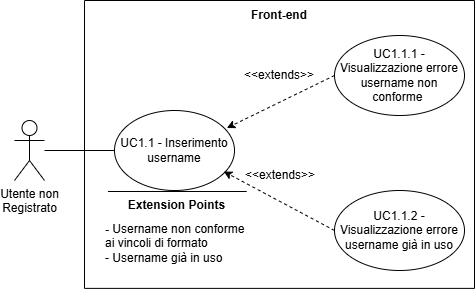

The diagram above was exported from draw.io. Its source (the exported page's mxGraphModel, read from the mxfile embedded in the PNG):
<mxGraphModel dx="-1061" dy="-2717" grid="1" gridSize="10" guides="1" tooltips="1" connect="1" arrows="1" fold="1" page="1" pageScale="1" pageWidth="827" pageHeight="1169" math="0" shadow="0">
  <root>
    <mxCell id="0" />
    <mxCell id="1" parent="0" />
    <mxCell id="kP14dU60aw65mURiGeql-72" parent="1" style="shape=umlActor;verticalLabelPosition=bottom;verticalAlign=top;html=1;outlineConnect=0;" value="Utente non &lt;br&gt;Registrato" vertex="1">
      <mxGeometry height="60" width="30" x="2609.997786254883" y="3770.0026068115235" as="geometry" />
    </mxCell>
    <mxCell id="kP14dU60aw65mURiGeql-73" parent="1" style="swimlane;startSize=0;" value="" vertex="1">
      <mxGeometry height="287.8773931884766" width="390" x="2679.997786254883" y="3650.0026068115235" as="geometry">
        <mxRectangle height="40" width="50" x="250" y="240" as="alternateBounds" />
      </mxGeometry>
    </mxCell>
    <mxCell id="kP14dU60aw65mURiGeql-74" parent="kP14dU60aw65mURiGeql-73" style="text;html=1;whiteSpace=wrap;strokeColor=none;fillColor=none;align=center;verticalAlign=middle;rounded=0;fontStyle=1" value="Front-end" vertex="1">
      <mxGeometry height="30" width="60" x="165" as="geometry" />
    </mxCell>
    <mxCell id="kP14dU60aw65mURiGeql-75" parent="kP14dU60aw65mURiGeql-73" style="ellipse;html=1;whiteSpace=wrap;" value="UC1.1 - Inserimento username" vertex="1">
      <mxGeometry height="80" width="120" x="30" y="110" as="geometry" />
    </mxCell>
    <mxCell id="kP14dU60aw65mURiGeql-76" parent="kP14dU60aw65mURiGeql-73" style="ellipse;whiteSpace=wrap;html=1;" value="UC1.1.1 - Visualizzazione errore username non conforme&amp;nbsp;" vertex="1">
      <mxGeometry height="80" width="130" x="250" y="35" as="geometry" />
    </mxCell>
    <mxCell id="kP14dU60aw65mURiGeql-77" parent="kP14dU60aw65mURiGeql-73" style="ellipse;whiteSpace=wrap;html=1;" value="UC1.1.2 - Visualizzazione errore username già in uso" vertex="1">
      <mxGeometry height="80" width="130" x="250" y="190" as="geometry" />
    </mxCell>
    <mxCell id="kP14dU60aw65mURiGeql-78" edge="1" parent="kP14dU60aw65mURiGeql-73" source="kP14dU60aw65mURiGeql-76" style="endArrow=classic;html=1;rounded=0;exitX=0;exitY=0.5;exitDx=0;exitDy=0;entryX=0.936;entryY=0.219;entryDx=0;entryDy=0;dashed=1;endFill=1;entryPerimeter=0;" target="kP14dU60aw65mURiGeql-75" value="">
      <mxGeometry height="50" relative="1" width="50" as="geometry">
        <mxPoint x="160" y="120" as="sourcePoint" />
        <mxPoint x="210" y="70" as="targetPoint" />
      </mxGeometry>
    </mxCell>
    <mxCell id="kP14dU60aw65mURiGeql-79" edge="1" parent="kP14dU60aw65mURiGeql-73" source="kP14dU60aw65mURiGeql-77" style="endArrow=classic;html=1;rounded=0;exitX=0;exitY=0.5;exitDx=0;exitDy=0;entryX=0.91;entryY=0.762;entryDx=0;entryDy=0;dashed=1;endFill=1;entryPerimeter=0;" target="kP14dU60aw65mURiGeql-75" value="">
      <mxGeometry height="50" relative="1" width="50" as="geometry">
        <mxPoint x="170" y="282" as="sourcePoint" />
        <mxPoint x="263" y="220" as="targetPoint" />
      </mxGeometry>
    </mxCell>
    <mxCell id="kP14dU60aw65mURiGeql-82" parent="kP14dU60aw65mURiGeql-73" style="text;html=1;whiteSpace=wrap;strokeColor=none;fillColor=none;align=center;verticalAlign=middle;rounded=0;" value="&amp;lt;&amp;lt;extends&amp;gt;&amp;gt;" vertex="1">
      <mxGeometry height="30" width="60" x="166.22" y="160" as="geometry" />
    </mxCell>
    <mxCell id="kP14dU60aw65mURiGeql-83" parent="kP14dU60aw65mURiGeql-73" style="text;html=1;whiteSpace=wrap;strokeColor=none;fillColor=none;align=center;verticalAlign=middle;rounded=0;" value="&amp;lt;&amp;lt;extends&amp;gt;&amp;gt;" vertex="1">
      <mxGeometry height="30" width="60" x="165" y="60" as="geometry" />
    </mxCell>
    <mxCell id="kP14dU60aw65mURiGeql-86" edge="1" parent="kP14dU60aw65mURiGeql-73" style="endArrow=none;html=1;rounded=0;" value="">
      <mxGeometry height="50" relative="1" width="50" as="geometry">
        <mxPoint x="162.2222137451172" y="190.9973931884765" as="sourcePoint" />
        <mxPoint x="23.472213745117188" y="190.9973931884765" as="targetPoint" />
      </mxGeometry>
    </mxCell>
    <mxCell id="kP14dU60aw65mURiGeql-87" parent="kP14dU60aw65mURiGeql-73" style="text;html=1;whiteSpace=wrap;strokeColor=none;fillColor=none;align=center;verticalAlign=middle;rounded=0;strokeWidth=5;" value="&lt;b&gt;Extension Points&lt;/b&gt;" vertex="1">
      <mxGeometry height="30" width="115" x="35.22221374511719" y="189.9973931884765" as="geometry" />
    </mxCell>
    <mxCell id="kP14dU60aw65mURiGeql-88" parent="kP14dU60aw65mURiGeql-73" style="text;html=1;whiteSpace=wrap;strokeColor=none;fillColor=none;align=left;verticalAlign=middle;rounded=0;" value="&lt;div align=&quot;left&quot;&gt;&lt;div&gt;&lt;b&gt;-&amp;nbsp;&lt;/b&gt;Username non conforme ai vincoli di formato&lt;/div&gt;&lt;div&gt;- Username già in uso&lt;/div&gt;&lt;/div&gt;" vertex="1">
      <mxGeometry height="90" width="147" x="19.222213745117188" y="197.87739318847662" as="geometry" />
    </mxCell>
    <mxCell id="kP14dU60aw65mURiGeql-84" edge="1" parent="1" source="kP14dU60aw65mURiGeql-72" style="endArrow=none;html=1;rounded=0;entryX=0;entryY=0.5;entryDx=0;entryDy=0;" target="kP14dU60aw65mURiGeql-75" value="">
      <mxGeometry height="50" relative="1" width="50" as="geometry">
        <mxPoint x="2829.997786254883" y="3610.0026068115235" as="sourcePoint" />
        <mxPoint x="2879.997786254883" y="3560.0026068115235" as="targetPoint" />
      </mxGeometry>
    </mxCell>
  </root>
</mxGraphModel>